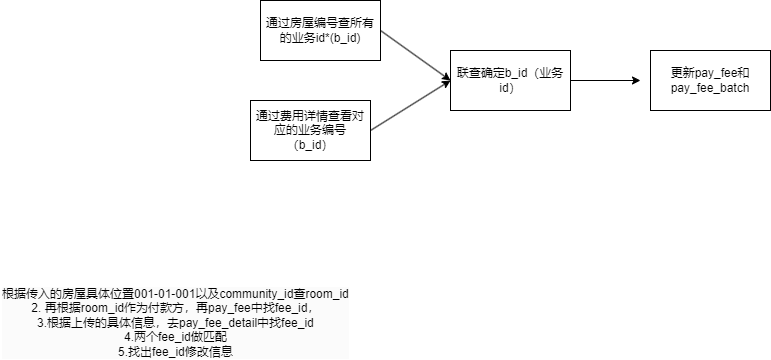

The diagram above was exported from draw.io. Its source (the exported page's mxGraphModel, read from the mxfile embedded in the PNG):
<mxGraphModel dx="719" dy="434" grid="1" gridSize="10" guides="1" tooltips="1" connect="1" arrows="1" fold="1" page="1" pageScale="1" pageWidth="827" pageHeight="1169" math="0" shadow="0">
  <root>
    <mxCell id="0" />
    <mxCell id="1" parent="0" />
    <mxCell id="2" style="edgeStyle=none;html=1;exitX=1;exitY=0.5;exitDx=0;exitDy=0;" parent="1" source="3" edge="1">
      <mxGeometry relative="1" as="geometry">
        <mxPoint x="490" y="160" as="targetPoint" />
      </mxGeometry>
    </mxCell>
    <mxCell id="3" value="通过房屋编号查所有的业务id*(b_id)" style="rounded=0;whiteSpace=wrap;html=1;" parent="1" vertex="1">
      <mxGeometry x="300" y="80" width="120" height="60" as="geometry" />
    </mxCell>
    <mxCell id="4" style="edgeStyle=none;html=1;exitX=1;exitY=0.5;exitDx=0;exitDy=0;" parent="1" source="5" edge="1">
      <mxGeometry relative="1" as="geometry">
        <mxPoint x="490" y="160" as="targetPoint" />
      </mxGeometry>
    </mxCell>
    <mxCell id="5" value="通过费用详情查看对应的业务编号（b_id）" style="rounded=0;whiteSpace=wrap;html=1;" parent="1" vertex="1">
      <mxGeometry x="290" y="180" width="120" height="60" as="geometry" />
    </mxCell>
    <mxCell id="6" style="edgeStyle=none;html=1;exitX=1;exitY=0.5;exitDx=0;exitDy=0;" parent="1" source="7" edge="1">
      <mxGeometry relative="1" as="geometry">
        <mxPoint x="680" y="160" as="targetPoint" />
      </mxGeometry>
    </mxCell>
    <mxCell id="7" value="联查确定b_id（业务id）" style="rounded=0;whiteSpace=wrap;html=1;" parent="1" vertex="1">
      <mxGeometry x="490" y="130" width="120" height="60" as="geometry" />
    </mxCell>
    <mxCell id="8" value="更新pay_fee和pay_fee_batch" style="rounded=0;whiteSpace=wrap;html=1;" parent="1" vertex="1">
      <mxGeometry x="690" y="130" width="120" height="60" as="geometry" />
    </mxCell>
    <mxCell id="9" value="&lt;div style=&quot;forced-color-adjust: none; color: rgb(0, 0, 0); font-family: Helvetica; font-size: 12px; font-style: normal; font-variant-ligatures: normal; font-variant-caps: normal; font-weight: 400; letter-spacing: normal; orphans: 2; text-align: center; text-indent: 0px; text-transform: none; widows: 2; word-spacing: 0px; -webkit-text-stroke-width: 0px; white-space: normal; background-color: rgb(251, 251, 251); text-decoration-thickness: initial; text-decoration-style: initial; text-decoration-color: initial;&quot;&gt;根据传入的房屋具体位置001-01-001以及community_id查room_id&lt;/div&gt;&lt;div style=&quot;forced-color-adjust: none; color: rgb(0, 0, 0); font-family: Helvetica; font-size: 12px; font-style: normal; font-variant-ligatures: normal; font-variant-caps: normal; font-weight: 400; letter-spacing: normal; orphans: 2; text-align: center; text-indent: 0px; text-transform: none; widows: 2; word-spacing: 0px; -webkit-text-stroke-width: 0px; white-space: normal; background-color: rgb(251, 251, 251); text-decoration-thickness: initial; text-decoration-style: initial; text-decoration-color: initial;&quot;&gt;2.&lt;span style=&quot;forced-color-adjust: none; color: rgb(0, 0, 0); background-color: transparent;&quot;&gt;&amp;nbsp;再根据room_id作为付款方，再pay_fee中&lt;/span&gt;&lt;span style=&quot;color: rgb(0, 0, 0); background-color: transparent;&quot;&gt;找fee_id，&lt;/span&gt;&lt;/div&gt;&lt;div style=&quot;forced-color-adjust: none; color: rgb(0, 0, 0); font-family: Helvetica; font-size: 12px; font-style: normal; font-variant-ligatures: normal; font-variant-caps: normal; font-weight: 400; letter-spacing: normal; orphans: 2; text-align: center; text-indent: 0px; text-transform: none; widows: 2; word-spacing: 0px; -webkit-text-stroke-width: 0px; white-space: normal; background-color: rgb(251, 251, 251); text-decoration-thickness: initial; text-decoration-style: initial; text-decoration-color: initial;&quot;&gt;&lt;span style=&quot;color: rgb(0, 0, 0); background-color: transparent;&quot;&gt;3.根据上传的具体信息，去pay_fee_detail中找fee_id&lt;/span&gt;&lt;/div&gt;&lt;div style=&quot;forced-color-adjust: none; color: rgb(0, 0, 0); font-family: Helvetica; font-size: 12px; font-style: normal; font-variant-ligatures: normal; font-variant-caps: normal; font-weight: 400; letter-spacing: normal; orphans: 2; text-align: center; text-indent: 0px; text-transform: none; widows: 2; word-spacing: 0px; -webkit-text-stroke-width: 0px; white-space: normal; background-color: rgb(251, 251, 251); text-decoration-thickness: initial; text-decoration-style: initial; text-decoration-color: initial;&quot;&gt;&lt;span style=&quot;color: rgb(0, 0, 0); background-color: transparent;&quot;&gt;4.两个fee_id做匹配&lt;/span&gt;&lt;/div&gt;&lt;div style=&quot;forced-color-adjust: none; color: rgb(0, 0, 0); font-family: Helvetica; font-size: 12px; font-style: normal; font-variant-ligatures: normal; font-variant-caps: normal; font-weight: 400; letter-spacing: normal; orphans: 2; text-align: center; text-indent: 0px; text-transform: none; widows: 2; word-spacing: 0px; -webkit-text-stroke-width: 0px; white-space: normal; background-color: rgb(251, 251, 251); text-decoration-thickness: initial; text-decoration-style: initial; text-decoration-color: initial;&quot;&gt;&lt;span style=&quot;color: rgb(0, 0, 0); background-color: transparent;&quot;&gt;5.找出fee_id修改信息&lt;/span&gt;&lt;/div&gt;" style="text;whiteSpace=wrap;html=1;" vertex="1" parent="1">
      <mxGeometry x="40" y="360" width="420" height="50" as="geometry" />
    </mxCell>
  </root>
</mxGraphModel>